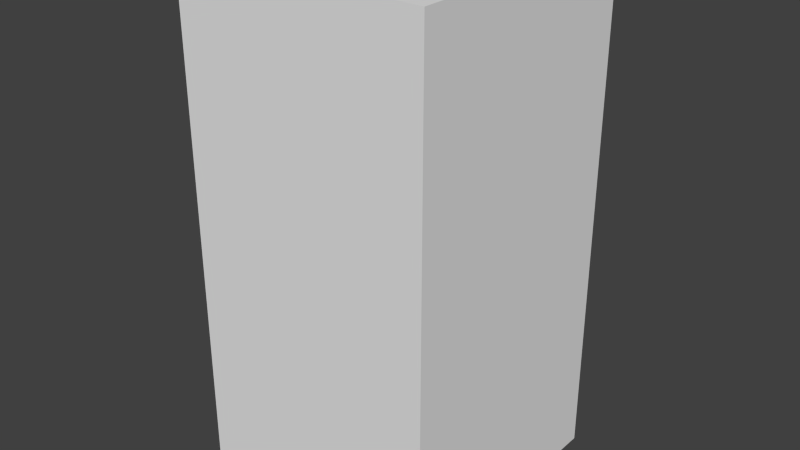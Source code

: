 # Source: redMonsterSeven.blend  (saved by Blender 2.68.0; exported with 4.5.12 LTS)
import bpy
from mathutils import Matrix  # noqa: F401  (used for matrix-valued properties, if any)

bpy.ops.wm.read_factory_settings(use_empty=True)
scene = bpy.context.scene
scene.name = 'Scene'

# ---- collections
col_collection_1 = bpy.data.collections.new('Collection 1'); scene.collection.children.link(col_collection_1)

# ---- world
world_world = bpy.data.worlds.new('World'); scene.world = world_world
world_world.color = (0.05088, 0.05088, 0.05088)
world_world.use_sun_shadow = False
world_world.sun_shadow_jitter_overblur = 0.0
world_world.cycles.sampling_method = 'MANUAL'
world_world.cycles.sample_map_resolution = 256

# ---- meshes
me_redmonsterseven = bpy.data.meshes.new('redMonsterSeven')
me_redmonsterseven.from_pydata([(-0.5, -0.5, -1.0), (-0.5, 0.5, -1.0), (0.5, 0.5, -1.0), (0.5, -0.5, -1.0), (-0.5, -0.5, 1.0), (-0.5, 0.5, 1.0), (0.5, 0.5, 1.0), (0.5, -0.5, 1.0)], [], [(4, 5, 1, 0), (5, 6, 2, 1), (6, 7, 3, 2), (7, 4, 0, 3), (0, 1, 2, 3), (7, 6, 5, 4)])
me_redmonsterseven.use_remesh_preserve_volume = False
me_redmonsterseven.use_remesh_preserve_attributes = False
me_redmonsterseven.use_mirror_vertex_groups = False
me_redmonsterseven.update()

# ---- objects
ob_redmonsterseven = bpy.data.objects.new('redMonsterSeven', me_redmonsterseven)

# ---- transforms, parenting, visibility, modifiers, constraints
ob_redmonsterseven.location = (0.0, 0.0, 0.0)
ob_redmonsterseven.lineart.crease_threshold = 0.0

# ---- collection membership
col_collection_1.objects.link(ob_redmonsterseven)

# ---- scene / render settings (as saved in the file)
scene.frame_start = 1; scene.frame_end = 250; scene.frame_set(1)
scene.render.engine = 'BLENDER_EEVEE_NEXT'
scene.render.image_settings.color_mode = 'RGB'
scene.render.image_settings.compression = 90
scene.render.resolution_percentage = 50
scene.render.dither_intensity = 0.0
scene.cycles.use_denoising = False
scene.cycles.samples = 10
scene.cycles.sampling_pattern = 'TABULATED_SOBOL'
scene.cycles.light_sampling_threshold = 0.0
scene.cycles.use_adaptive_sampling = False
scene.cycles.use_light_tree = False
scene.cycles.blur_glossy = 0.0
scene.cycles.volume_bounces = 1
scene.cycles.pixel_filter_type = 'GAUSSIAN'
scene.cycles.sample_clamp_indirect = 0.0
scene.view_settings.view_transform = 'Standard'
bpy.context.view_layer.update()

# ---- added for rendering (the .blend has no active camera and no usable light): camera, sun
cam_auto = bpy.data.cameras.new('AutoCamera')
cam_auto.lens = 50.0
cam_auto.sensor_width = 36.0
cam_auto.clip_end = 1000.0
ob_auto_camera = bpy.data.objects.new('AutoCamera', cam_auto)
scene.collection.objects.link(ob_auto_camera)
ob_auto_camera.location = (2.26633, -2.71959, 1.81306)
ob_auto_camera.rotation_euler = (1.09748, -7.21219e-08, 0.694738)
scene.camera = ob_auto_camera
light_auto_sun = bpy.data.lights.new('AutoSun', 'SUN')
light_auto_sun.energy = 3.0
light_auto_sun.angle = 0.0523599
ob_auto_sun = bpy.data.objects.new('AutoSun', light_auto_sun)
scene.collection.objects.link(ob_auto_sun)
ob_auto_sun.rotation_euler = (0.872665, 0.174533, 0.523599)
bpy.context.view_layer.update()

